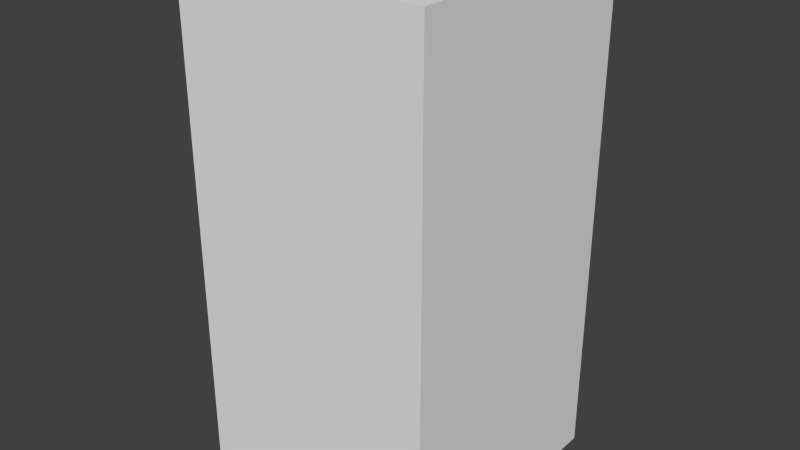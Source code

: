 # Source: yellowTreeTwo.blend  (saved by Blender 2.68.0; exported with 4.5.12 LTS)
import bpy
from mathutils import Matrix  # noqa: F401  (used for matrix-valued properties, if any)

bpy.ops.wm.read_factory_settings(use_empty=True)
scene = bpy.context.scene
scene.name = 'Scene'

# ---- collections
col_collection_1 = bpy.data.collections.new('Collection 1'); scene.collection.children.link(col_collection_1)

# ---- world
world_world = bpy.data.worlds.new('World'); scene.world = world_world
world_world.color = (0.05088, 0.05088, 0.05088)
world_world.use_sun_shadow = False
world_world.sun_shadow_jitter_overblur = 0.0
world_world.cycles.sampling_method = 'MANUAL'
world_world.cycles.sample_map_resolution = 256

# ---- meshes
me_yellowtreetwo = bpy.data.meshes.new('yellowTreeTwo')
me_yellowtreetwo.from_pydata([(-0.5, -0.5, -1.0), (-0.5, 0.5, -1.0), (0.5, 0.5, -1.0), (0.5, -0.5, -1.0), (-0.5, -0.5, 1.0), (-0.5, 0.5, 1.0), (0.5, 0.5, 1.0), (0.5, -0.5, 1.0)], [], [(4, 5, 1, 0), (5, 6, 2, 1), (6, 7, 3, 2), (7, 4, 0, 3), (0, 1, 2, 3), (7, 6, 5, 4)])
me_yellowtreetwo.use_remesh_preserve_volume = False
me_yellowtreetwo.use_remesh_preserve_attributes = False
me_yellowtreetwo.use_mirror_vertex_groups = False
me_yellowtreetwo.update()

# ---- objects
ob_yellowtreetwo = bpy.data.objects.new('yellowTreeTwo', me_yellowtreetwo)

# ---- transforms, parenting, visibility, modifiers, constraints
ob_yellowtreetwo.location = (0.0, 0.0, 0.0)
ob_yellowtreetwo.lineart.crease_threshold = 0.0

# ---- collection membership
col_collection_1.objects.link(ob_yellowtreetwo)

# ---- scene / render settings (as saved in the file)
scene.frame_start = 1; scene.frame_end = 250; scene.frame_set(1)
scene.render.engine = 'BLENDER_EEVEE_NEXT'
scene.render.image_settings.color_mode = 'RGB'
scene.render.image_settings.compression = 90
scene.render.resolution_percentage = 50
scene.render.dither_intensity = 0.0
scene.cycles.use_denoising = False
scene.cycles.samples = 10
scene.cycles.sampling_pattern = 'TABULATED_SOBOL'
scene.cycles.light_sampling_threshold = 0.0
scene.cycles.use_adaptive_sampling = False
scene.cycles.use_light_tree = False
scene.cycles.blur_glossy = 0.0
scene.cycles.volume_bounces = 1
scene.cycles.pixel_filter_type = 'GAUSSIAN'
scene.cycles.sample_clamp_indirect = 0.0
scene.view_settings.view_transform = 'Standard'
bpy.context.view_layer.update()

# ---- added for rendering (the .blend has no active camera and no usable light): camera, sun
cam_auto = bpy.data.cameras.new('AutoCamera')
cam_auto.lens = 50.0
cam_auto.sensor_width = 36.0
cam_auto.clip_end = 1000.0
ob_auto_camera = bpy.data.objects.new('AutoCamera', cam_auto)
scene.collection.objects.link(ob_auto_camera)
ob_auto_camera.location = (2.26633, -2.71959, 1.81306)
ob_auto_camera.rotation_euler = (1.09748, -7.21219e-08, 0.694738)
scene.camera = ob_auto_camera
light_auto_sun = bpy.data.lights.new('AutoSun', 'SUN')
light_auto_sun.energy = 3.0
light_auto_sun.angle = 0.0523599
ob_auto_sun = bpy.data.objects.new('AutoSun', light_auto_sun)
scene.collection.objects.link(ob_auto_sun)
ob_auto_sun.rotation_euler = (0.872665, 0.174533, 0.523599)
bpy.context.view_layer.update()
